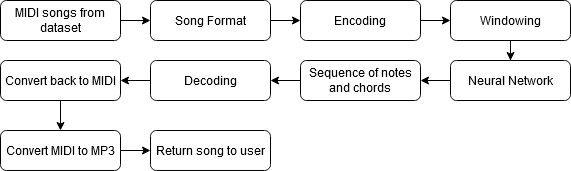

The diagram above was exported from draw.io. Its source (the exported page's mxGraphModel, read from the mxfile embedded in the PNG):
<mxGraphModel dx="1038" dy="575" grid="1" gridSize="10" guides="1" tooltips="1" connect="1" arrows="1" fold="1" page="1" pageScale="1" pageWidth="827" pageHeight="1169" math="0" shadow="0">
  <root>
    <mxCell id="WIyWlLk6GJQsqaUBKTNV-0" />
    <mxCell id="WIyWlLk6GJQsqaUBKTNV-1" parent="WIyWlLk6GJQsqaUBKTNV-0" />
    <mxCell id="S9f2OY6J3FUkX5XB-msK-2" value="" style="edgeStyle=orthogonalEdgeStyle;rounded=0;orthogonalLoop=1;jettySize=auto;html=1;" parent="WIyWlLk6GJQsqaUBKTNV-1" source="S9f2OY6J3FUkX5XB-msK-0" target="S9f2OY6J3FUkX5XB-msK-1" edge="1">
      <mxGeometry relative="1" as="geometry" />
    </mxCell>
    <mxCell id="S9f2OY6J3FUkX5XB-msK-0" value="MIDI songs from dataset" style="rounded=1;whiteSpace=wrap;html=1;" parent="WIyWlLk6GJQsqaUBKTNV-1" vertex="1">
      <mxGeometry x="70" y="180" width="120" height="40" as="geometry" />
    </mxCell>
    <mxCell id="S9f2OY6J3FUkX5XB-msK-4" value="" style="edgeStyle=orthogonalEdgeStyle;rounded=0;orthogonalLoop=1;jettySize=auto;html=1;" parent="WIyWlLk6GJQsqaUBKTNV-1" source="S9f2OY6J3FUkX5XB-msK-1" target="S9f2OY6J3FUkX5XB-msK-3" edge="1">
      <mxGeometry relative="1" as="geometry" />
    </mxCell>
    <mxCell id="S9f2OY6J3FUkX5XB-msK-1" value="Song Format" style="rounded=1;whiteSpace=wrap;html=1;" parent="WIyWlLk6GJQsqaUBKTNV-1" vertex="1">
      <mxGeometry x="220" y="180" width="120" height="40" as="geometry" />
    </mxCell>
    <mxCell id="S9f2OY6J3FUkX5XB-msK-6" value="" style="edgeStyle=orthogonalEdgeStyle;rounded=0;orthogonalLoop=1;jettySize=auto;html=1;" parent="WIyWlLk6GJQsqaUBKTNV-1" source="S9f2OY6J3FUkX5XB-msK-3" target="S9f2OY6J3FUkX5XB-msK-5" edge="1">
      <mxGeometry relative="1" as="geometry" />
    </mxCell>
    <mxCell id="S9f2OY6J3FUkX5XB-msK-3" value="Encoding" style="rounded=1;whiteSpace=wrap;html=1;" parent="WIyWlLk6GJQsqaUBKTNV-1" vertex="1">
      <mxGeometry x="370" y="180" width="120" height="40" as="geometry" />
    </mxCell>
    <mxCell id="S9f2OY6J3FUkX5XB-msK-8" value="" style="edgeStyle=orthogonalEdgeStyle;rounded=0;orthogonalLoop=1;jettySize=auto;html=1;" parent="WIyWlLk6GJQsqaUBKTNV-1" source="S9f2OY6J3FUkX5XB-msK-5" target="S9f2OY6J3FUkX5XB-msK-7" edge="1">
      <mxGeometry relative="1" as="geometry" />
    </mxCell>
    <mxCell id="S9f2OY6J3FUkX5XB-msK-5" value="Windowing" style="rounded=1;whiteSpace=wrap;html=1;" parent="WIyWlLk6GJQsqaUBKTNV-1" vertex="1">
      <mxGeometry x="520" y="180" width="120" height="40" as="geometry" />
    </mxCell>
    <mxCell id="S9f2OY6J3FUkX5XB-msK-10" value="" style="edgeStyle=orthogonalEdgeStyle;rounded=0;orthogonalLoop=1;jettySize=auto;html=1;" parent="WIyWlLk6GJQsqaUBKTNV-1" source="S9f2OY6J3FUkX5XB-msK-7" target="S9f2OY6J3FUkX5XB-msK-9" edge="1">
      <mxGeometry relative="1" as="geometry" />
    </mxCell>
    <mxCell id="S9f2OY6J3FUkX5XB-msK-7" value="Neural Network" style="rounded=1;whiteSpace=wrap;html=1;" parent="WIyWlLk6GJQsqaUBKTNV-1" vertex="1">
      <mxGeometry x="520" y="240" width="120" height="40" as="geometry" />
    </mxCell>
    <mxCell id="S9f2OY6J3FUkX5XB-msK-12" value="" style="edgeStyle=orthogonalEdgeStyle;rounded=0;orthogonalLoop=1;jettySize=auto;html=1;" parent="WIyWlLk6GJQsqaUBKTNV-1" source="S9f2OY6J3FUkX5XB-msK-9" target="S9f2OY6J3FUkX5XB-msK-11" edge="1">
      <mxGeometry relative="1" as="geometry" />
    </mxCell>
    <mxCell id="S9f2OY6J3FUkX5XB-msK-9" value="Sequence of notes and chords" style="rounded=1;whiteSpace=wrap;html=1;" parent="WIyWlLk6GJQsqaUBKTNV-1" vertex="1">
      <mxGeometry x="370" y="240" width="120" height="40" as="geometry" />
    </mxCell>
    <mxCell id="S9f2OY6J3FUkX5XB-msK-14" value="" style="edgeStyle=orthogonalEdgeStyle;rounded=0;orthogonalLoop=1;jettySize=auto;html=1;" parent="WIyWlLk6GJQsqaUBKTNV-1" source="S9f2OY6J3FUkX5XB-msK-11" target="S9f2OY6J3FUkX5XB-msK-13" edge="1">
      <mxGeometry relative="1" as="geometry" />
    </mxCell>
    <mxCell id="S9f2OY6J3FUkX5XB-msK-11" value="Decoding" style="rounded=1;whiteSpace=wrap;html=1;" parent="WIyWlLk6GJQsqaUBKTNV-1" vertex="1">
      <mxGeometry x="220" y="240" width="120" height="40" as="geometry" />
    </mxCell>
    <mxCell id="S9f2OY6J3FUkX5XB-msK-18" value="" style="edgeStyle=orthogonalEdgeStyle;rounded=0;orthogonalLoop=1;jettySize=auto;html=1;" parent="WIyWlLk6GJQsqaUBKTNV-1" source="S9f2OY6J3FUkX5XB-msK-13" target="S9f2OY6J3FUkX5XB-msK-17" edge="1">
      <mxGeometry relative="1" as="geometry" />
    </mxCell>
    <mxCell id="S9f2OY6J3FUkX5XB-msK-13" value="Convert back to MIDI" style="rounded=1;whiteSpace=wrap;html=1;" parent="WIyWlLk6GJQsqaUBKTNV-1" vertex="1">
      <mxGeometry x="70" y="240" width="120" height="40" as="geometry" />
    </mxCell>
    <mxCell id="S9f2OY6J3FUkX5XB-msK-20" value="" style="edgeStyle=orthogonalEdgeStyle;rounded=0;orthogonalLoop=1;jettySize=auto;html=1;" parent="WIyWlLk6GJQsqaUBKTNV-1" source="S9f2OY6J3FUkX5XB-msK-17" target="S9f2OY6J3FUkX5XB-msK-19" edge="1">
      <mxGeometry relative="1" as="geometry" />
    </mxCell>
    <mxCell id="S9f2OY6J3FUkX5XB-msK-17" value="Convert MIDI to MP3" style="rounded=1;whiteSpace=wrap;html=1;" parent="WIyWlLk6GJQsqaUBKTNV-1" vertex="1">
      <mxGeometry x="70" y="310" width="120" height="40" as="geometry" />
    </mxCell>
    <mxCell id="S9f2OY6J3FUkX5XB-msK-19" value="Return song to user" style="rounded=1;whiteSpace=wrap;html=1;" parent="WIyWlLk6GJQsqaUBKTNV-1" vertex="1">
      <mxGeometry x="220" y="310" width="120" height="40" as="geometry" />
    </mxCell>
  </root>
</mxGraphModel>